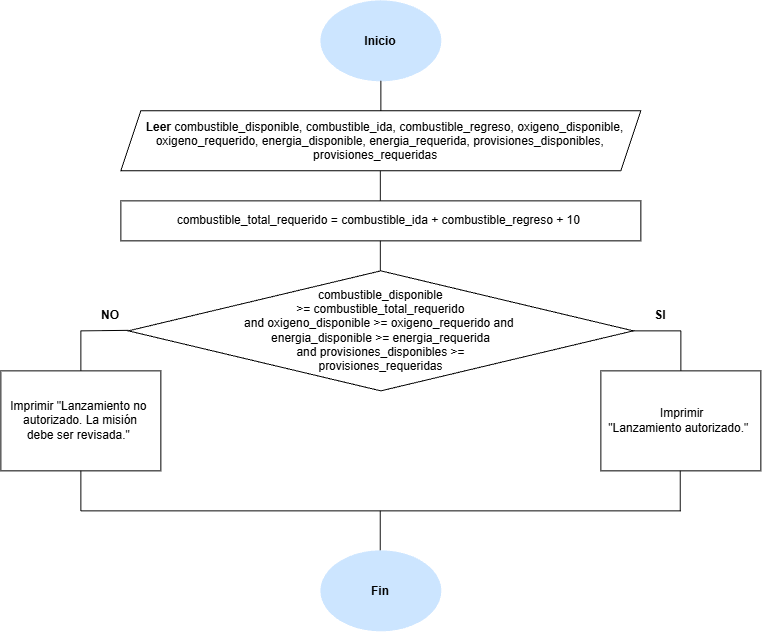

The diagram above was exported from draw.io. Its source (the exported page's mxGraphModel, read from the mxfile embedded in the PNG):
<mxGraphModel dx="1212" dy="661" grid="1" gridSize="10" guides="1" tooltips="1" connect="1" arrows="1" fold="1" page="1" pageScale="1" pageWidth="827" pageHeight="1169" math="0" shadow="0">
  <root>
    <mxCell id="0" />
    <mxCell id="1" parent="0" />
    <mxCell id="pi1UT-hfTMXB04E8qX4O-1" parent="1" style="ellipse;whiteSpace=wrap;html=1;shapeInside=1;fillColor=#CCE5FF;strokeColor=#CCE5FF;" value="&lt;b&gt;Inicio&lt;/b&gt;" vertex="1">
      <mxGeometry height="80" width="120" x="340" y="10" as="geometry" />
    </mxCell>
    <mxCell id="pi1UT-hfTMXB04E8qX4O-2" edge="1" parent="1" style="endArrow=none;html=1;rounded=0;" value="">
      <mxGeometry height="50" relative="1" width="50" as="geometry">
        <mxPoint x="400" y="120" as="sourcePoint" />
        <mxPoint x="400" y="90" as="targetPoint" />
      </mxGeometry>
    </mxCell>
    <mxCell id="pi1UT-hfTMXB04E8qX4O-3" parent="1" style="shape=parallelogram;perimeter=parallelogramPerimeter;whiteSpace=wrap;html=1;shapeInside=1;fixedSize=1;" value="&lt;b&gt;Leer &lt;/b&gt;combustible_disponible, combustible_ida, combustible_regreso,&amp;nbsp;oxigeno_disponible, oxigeno_requerido, energia_disponible,&amp;nbsp;energia_requerida, provisiones_disponibles, provisiones_requeridas" vertex="1">
      <mxGeometry height="60" width="520" x="140" y="120" as="geometry" />
    </mxCell>
    <mxCell id="pi1UT-hfTMXB04E8qX4O-4" edge="1" parent="1" style="endArrow=none;html=1;rounded=0;" value="">
      <mxGeometry height="50" relative="1" width="50" as="geometry">
        <mxPoint x="399.5" y="210" as="sourcePoint" />
        <mxPoint x="399.5" y="180" as="targetPoint" />
      </mxGeometry>
    </mxCell>
    <mxCell id="pi1UT-hfTMXB04E8qX4O-5" parent="1" style="rounded=0;whiteSpace=wrap;html=1;" value="combustible_total_requerido = combustible_ida +&amp;nbsp;combustible_regreso + 10&amp;nbsp;" vertex="1">
      <mxGeometry height="40" width="520" x="140" y="210" as="geometry" />
    </mxCell>
    <mxCell id="pi1UT-hfTMXB04E8qX4O-6" edge="1" parent="1" style="endArrow=none;html=1;rounded=0;" value="">
      <mxGeometry height="50" relative="1" width="50" as="geometry">
        <mxPoint x="399.5" y="280" as="sourcePoint" />
        <mxPoint x="399.5" y="250" as="targetPoint" />
      </mxGeometry>
    </mxCell>
    <mxCell id="pi1UT-hfTMXB04E8qX4O-7" parent="1" style="rhombus;whiteSpace=wrap;html=1;shapeInside=1;" value="combustible_disponible &amp;gt;= combustible_total_requerido and&amp;nbsp;oxigeno_disponible &amp;gt;= oxigeno_requerido and&amp;nbsp; energia_disponible &amp;gt;= energia_requerida and&amp;nbsp;provisiones_disponibles &amp;gt;= provisiones_requeridas" vertex="1">
      <mxGeometry height="120" width="505" x="147.5" y="280" as="geometry" />
    </mxCell>
    <mxCell id="pi1UT-hfTMXB04E8qX4O-8" edge="1" parent="1" style="endArrow=none;html=1;rounded=0;" value="">
      <mxGeometry height="50" relative="1" width="50" as="geometry">
        <mxPoint x="652.5" y="340" as="sourcePoint" />
        <mxPoint x="700" y="340" as="targetPoint" />
      </mxGeometry>
    </mxCell>
    <mxCell id="pi1UT-hfTMXB04E8qX4O-9" edge="1" parent="1" style="endArrow=none;html=1;rounded=0;" value="">
      <mxGeometry height="50" relative="1" width="50" as="geometry">
        <mxPoint x="100" y="340" as="sourcePoint" />
        <mxPoint x="147.5" y="339.5" as="targetPoint" />
      </mxGeometry>
    </mxCell>
    <mxCell id="pi1UT-hfTMXB04E8qX4O-10" edge="1" parent="1" style="endArrow=none;html=1;rounded=0;" value="">
      <mxGeometry height="50" relative="1" width="50" as="geometry">
        <mxPoint x="100" y="340" as="sourcePoint" />
        <mxPoint x="100" y="380" as="targetPoint" />
      </mxGeometry>
    </mxCell>
    <mxCell id="pi1UT-hfTMXB04E8qX4O-13" edge="1" parent="1" style="endArrow=none;html=1;rounded=0;" value="">
      <mxGeometry height="50" relative="1" width="50" as="geometry">
        <mxPoint x="700" y="340" as="sourcePoint" />
        <mxPoint x="700" y="380" as="targetPoint" />
      </mxGeometry>
    </mxCell>
    <mxCell id="pi1UT-hfTMXB04E8qX4O-14" parent="1" style="text;html=1;whiteSpace=wrap;strokeColor=none;fillColor=none;align=center;verticalAlign=middle;rounded=0;" value="&lt;b&gt;SI&lt;/b&gt;" vertex="1">
      <mxGeometry height="30" width="60" x="650" y="310" as="geometry" />
    </mxCell>
    <mxCell id="pi1UT-hfTMXB04E8qX4O-15" parent="1" style="text;html=1;whiteSpace=wrap;strokeColor=none;fillColor=none;align=center;verticalAlign=middle;rounded=0;" value="&lt;b&gt;NO&lt;/b&gt;" vertex="1">
      <mxGeometry height="30" width="60" x="100" y="310" as="geometry" />
    </mxCell>
    <mxCell id="pi1UT-hfTMXB04E8qX4O-16" parent="1" style="rounded=0;whiteSpace=wrap;html=1;" value="Imprimir &quot;Lanzamiento no&amp;nbsp; autorizado. La misión debe&amp;nbsp;ser revisada.&quot;&amp;nbsp;" vertex="1">
      <mxGeometry height="100" width="160" x="20" y="380" as="geometry" />
    </mxCell>
    <mxCell id="pi1UT-hfTMXB04E8qX4O-17" parent="1" style="rounded=0;whiteSpace=wrap;html=1;" value="&amp;nbsp;Imprimir &quot;Lanzamiento&amp;nbsp;autorizado.&quot;&amp;nbsp;" vertex="1">
      <mxGeometry height="100" width="160" x="620" y="380" as="geometry" />
    </mxCell>
    <mxCell id="pi1UT-hfTMXB04E8qX4O-18" edge="1" parent="1" style="endArrow=none;html=1;rounded=0;" value="">
      <mxGeometry height="50" relative="1" width="50" as="geometry">
        <mxPoint x="100" y="480" as="sourcePoint" />
        <mxPoint x="100" y="520" as="targetPoint" />
      </mxGeometry>
    </mxCell>
    <mxCell id="pi1UT-hfTMXB04E8qX4O-19" edge="1" parent="1" style="endArrow=none;html=1;rounded=0;" value="">
      <mxGeometry height="50" relative="1" width="50" as="geometry">
        <mxPoint x="699.4100000000001" y="480" as="sourcePoint" />
        <mxPoint x="699.4100000000001" y="520" as="targetPoint" />
      </mxGeometry>
    </mxCell>
    <mxCell id="pi1UT-hfTMXB04E8qX4O-20" edge="1" parent="1" style="endArrow=none;html=1;rounded=0;" value="">
      <mxGeometry height="50" relative="1" width="50" as="geometry">
        <mxPoint x="100" y="520" as="sourcePoint" />
        <mxPoint x="700" y="520" as="targetPoint" />
      </mxGeometry>
    </mxCell>
    <mxCell id="pi1UT-hfTMXB04E8qX4O-21" edge="1" parent="1" style="endArrow=none;html=1;rounded=0;" value="">
      <mxGeometry height="50" relative="1" width="50" as="geometry">
        <mxPoint x="399.41" y="520" as="sourcePoint" />
        <mxPoint x="399.41" y="560" as="targetPoint" />
      </mxGeometry>
    </mxCell>
    <mxCell id="pi1UT-hfTMXB04E8qX4O-22" parent="1" style="ellipse;whiteSpace=wrap;html=1;shapeInside=1;fillColor=#CCE5FF;strokeColor=#CCE5FF;" value="&lt;b&gt;Fin&lt;/b&gt;" vertex="1">
      <mxGeometry height="80" width="120" x="340" y="560" as="geometry" />
    </mxCell>
  </root>
</mxGraphModel>